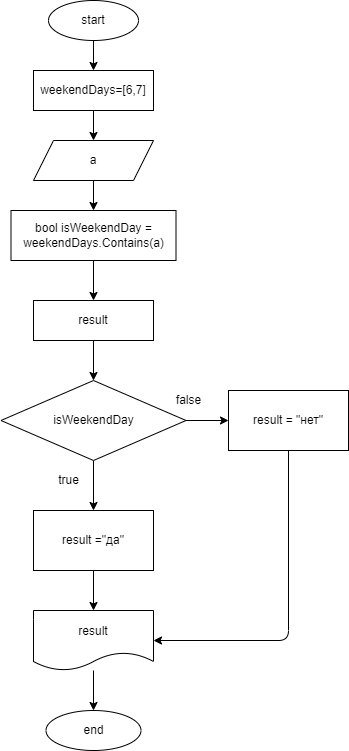

The diagram above was exported from draw.io. Its source (the exported page's mxGraphModel, read from the mxfile embedded in the PNG):
<mxGraphModel dx="779" dy="287" grid="1" gridSize="10" guides="1" tooltips="1" connect="1" arrows="1" fold="1" page="1" pageScale="1" pageWidth="850" pageHeight="1100" math="0" shadow="0">
  <root>
    <mxCell id="0" />
    <mxCell id="1" parent="0" />
    <mxCell id="4" value="" style="edgeStyle=none;html=1;" edge="1" parent="1" source="2" target="3">
      <mxGeometry relative="1" as="geometry" />
    </mxCell>
    <mxCell id="2" value="start" style="ellipse;whiteSpace=wrap;html=1;" vertex="1" parent="1">
      <mxGeometry x="260" y="20" width="90" height="40" as="geometry" />
    </mxCell>
    <mxCell id="6" value="" style="edgeStyle=none;html=1;" edge="1" parent="1" source="3" target="5">
      <mxGeometry relative="1" as="geometry" />
    </mxCell>
    <mxCell id="3" value="weekendDays=[6,7]" style="whiteSpace=wrap;html=1;" vertex="1" parent="1">
      <mxGeometry x="245" y="90" width="120" height="40" as="geometry" />
    </mxCell>
    <mxCell id="8" value="" style="edgeStyle=none;html=1;" edge="1" parent="1" source="5" target="7">
      <mxGeometry relative="1" as="geometry" />
    </mxCell>
    <mxCell id="5" value="a" style="shape=parallelogram;perimeter=parallelogramPerimeter;whiteSpace=wrap;html=1;fixedSize=1;" vertex="1" parent="1">
      <mxGeometry x="245" y="160" width="120" height="40" as="geometry" />
    </mxCell>
    <mxCell id="10" value="" style="edgeStyle=none;html=1;" edge="1" parent="1" source="7" target="9">
      <mxGeometry relative="1" as="geometry" />
    </mxCell>
    <mxCell id="7" value="bool isWeekendDay = weekendDays.Contains(a)" style="whiteSpace=wrap;html=1;" vertex="1" parent="1">
      <mxGeometry x="222.5" y="230" width="165" height="50" as="geometry" />
    </mxCell>
    <mxCell id="12" value="" style="edgeStyle=none;html=1;" edge="1" parent="1" source="9" target="11">
      <mxGeometry relative="1" as="geometry" />
    </mxCell>
    <mxCell id="9" value="result" style="whiteSpace=wrap;html=1;" vertex="1" parent="1">
      <mxGeometry x="245" y="320" width="120" height="40" as="geometry" />
    </mxCell>
    <mxCell id="14" value="" style="edgeStyle=none;html=1;" edge="1" parent="1" source="11" target="13">
      <mxGeometry relative="1" as="geometry" />
    </mxCell>
    <mxCell id="16" value="" style="edgeStyle=none;html=1;" edge="1" parent="1" source="11" target="15">
      <mxGeometry relative="1" as="geometry" />
    </mxCell>
    <mxCell id="11" value="isWeekendDay" style="rhombus;whiteSpace=wrap;html=1;" vertex="1" parent="1">
      <mxGeometry x="212.5" y="400" width="185" height="80" as="geometry" />
    </mxCell>
    <mxCell id="18" value="" style="edgeStyle=none;html=1;" edge="1" parent="1" source="13" target="17">
      <mxGeometry relative="1" as="geometry" />
    </mxCell>
    <mxCell id="13" value="result =&quot;да&quot;" style="whiteSpace=wrap;html=1;" vertex="1" parent="1">
      <mxGeometry x="245" y="530" width="120" height="60" as="geometry" />
    </mxCell>
    <mxCell id="19" style="edgeStyle=none;html=1;exitX=0.5;exitY=1;exitDx=0;exitDy=0;entryX=1;entryY=0.5;entryDx=0;entryDy=0;" edge="1" parent="1" source="15" target="17">
      <mxGeometry relative="1" as="geometry">
        <Array as="points">
          <mxPoint x="500" y="660" />
        </Array>
      </mxGeometry>
    </mxCell>
    <mxCell id="15" value="result = &quot;нет&quot;" style="whiteSpace=wrap;html=1;" vertex="1" parent="1">
      <mxGeometry x="440" y="410" width="120" height="60" as="geometry" />
    </mxCell>
    <mxCell id="21" value="" style="edgeStyle=none;html=1;" edge="1" parent="1" source="17" target="20">
      <mxGeometry relative="1" as="geometry" />
    </mxCell>
    <mxCell id="17" value="result" style="shape=document;whiteSpace=wrap;html=1;boundedLbl=1;" vertex="1" parent="1">
      <mxGeometry x="245" y="630" width="120" height="60" as="geometry" />
    </mxCell>
    <mxCell id="20" value="end" style="ellipse;whiteSpace=wrap;html=1;" vertex="1" parent="1">
      <mxGeometry x="257.5" y="730" width="95" height="40" as="geometry" />
    </mxCell>
    <mxCell id="22" value="true" style="text;html=1;align=center;verticalAlign=middle;resizable=0;points=[];autosize=1;strokeColor=none;fillColor=none;" vertex="1" parent="1">
      <mxGeometry x="260" y="490" width="40" height="20" as="geometry" />
    </mxCell>
    <mxCell id="23" value="false" style="text;html=1;align=center;verticalAlign=middle;resizable=0;points=[];autosize=1;strokeColor=none;fillColor=none;" vertex="1" parent="1">
      <mxGeometry x="380" y="410" width="40" height="20" as="geometry" />
    </mxCell>
  </root>
</mxGraphModel>